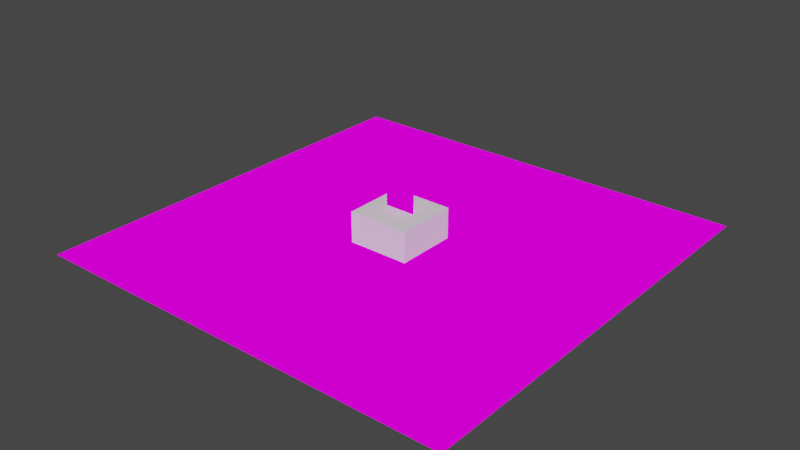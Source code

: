 # Source: animatedTextures.blend  (saved by Blender 3.4.6; exported with 4.5.12 LTS)
import bpy
from mathutils import Matrix  # noqa: F401  (used for matrix-valued properties, if any)

bpy.ops.wm.read_factory_settings(use_empty=True)
scene = bpy.context.scene
scene.name = 'Scene'

# ---- collections
col_collection = bpy.data.collections.new('Collection'); scene.collection.children.link(col_collection)

# ---- images (referenced by path relative to the original .blend; pixels are not part of the script)
import os
ASSET_DIR = os.environ.get("B2B_ASSET_DIR", "")  # directory of the original .blend (textures are referenced by path, not embedded)
HERE = os.path.dirname(os.path.abspath(__file__))  # packed textures are extracted next to this script under _unpacked/

def load_image(name, relpath, width, height, colorspace="sRGB"):
    """Load a texture the original file referenced (path relative to the .blend, or extracted next to this script)."""
    p = next((c for c in (os.path.join(HERE, relpath), os.path.join(ASSET_DIR, relpath)) if relpath and os.path.exists(c)), "")
    if p:
        img = bpy.data.images.load(p, check_existing=True)
        img.name = name
    else:  # same state as the original file: an image datablock whose file is absent (Cycles renders it pink)
        img = bpy.data.images.new(name, width, height)
        img.source = "FILE"
        img.filepath = "//" + (relpath or name)
    img.colorspace_settings.name = colorspace
    return img
img_lava_png = load_image('lava.png', 'lava.png', 1024, 1024, 'sRGB')
img_character_png = load_image('character.png', 'character.png', 1024, 1024, 'sRGB')

# ---- materials (node trees are filled in below, after node groups)
mat_lava = bpy.data.materials.new('Lava')
mat_lava.use_transparent_shadow = False
mat_character = bpy.data.materials.new('Character')
mat_character.use_backface_culling = True
mat_character.use_transparent_shadow = False

# ---- material node trees
mat_lava.use_nodes = True; mat_lava.node_tree.nodes.clear()
_N = mat_lava.node_tree.nodes; _L = mat_lava.node_tree.links
n0 = _N.new('ShaderNodeOutputMaterial'); n0.name = 'Material Output'; n0.location = (300, 300)
n1 = _N.new('ShaderNodeBackground'); n1.name = 'Background'; n1.location = (10, 300)
n2 = _N.new('ShaderNodeTexImage'); n2.name = 'Image Texture'; n2.location = (-280, 280)
n2.image = img_lava_png
_L.new(n1.outputs[0], n0.inputs[0])
_L.new(n2.outputs[0], n1.inputs[0])
n0.is_active_output = True
mat_character.use_nodes = True; mat_character.node_tree.nodes.clear()
_N = mat_character.node_tree.nodes; _L = mat_character.node_tree.links
n0 = _N.new('ShaderNodeOutputMaterial'); n0.name = 'Material Output'; n0.location = (300, 300)
n1 = _N.new('ShaderNodeBackground'); n1.name = 'Background'; n1.location = (10, 300)
n2 = _N.new('ShaderNodeTexImage'); n2.name = 'Image Texture'; n2.location = (-280, 280)
n2.image = img_character_png
n2.interpolation = 'Closest'
_L.new(n1.outputs[0], n0.inputs[0])
_L.new(n2.outputs[0], n1.inputs[0])
n0.is_active_output = True

# ---- world
world_world = bpy.data.worlds.new('World'); scene.world = world_world
world_world.use_nodes = True; world_world.node_tree.nodes.clear()
_N = world_world.node_tree.nodes; _L = world_world.node_tree.links
n0 = _N.new('ShaderNodeOutputWorld'); n0.name = 'World Output'; n0.location = (300, 300)
n1 = _N.new('ShaderNodeBackground'); n1.name = 'Background'; n1.location = (10, 300)
n1.inputs[0].default_value = (0.05088, 0.05088, 0.05088, 1.0)
_L.new(n1.outputs[0], n0.inputs[0])
n0.is_active_output = True
world_world.color = (0.05088, 0.05088, 0.05088)
world_world.use_sun_shadow = False
world_world.sun_shadow_jitter_overblur = 0.0

# ---- meshes
me_plane = bpy.data.meshes.new('Plane')
me_plane.from_pydata([(-1.0, -1.0, 0.0), (1.0, -1.0, 0.0), (-1.0, 1.0, 0.0), (1.0, 1.0, 0.0)], [], [(0, 1, 3, 2)])
_uv = me_plane.uv_layers.new(name='UVMap')
_uv.uv.foreach_set('vector', [0.0, 0.5, 0.5, 0.5, 0.5, 1.0, 0.0, 1.0])
me_plane.materials.append(mat_lava)
me_plane.use_remesh_fix_poles = True
me_plane.use_remesh_preserve_attributes = False
me_plane.update()
me_cube = bpy.data.meshes.new('Cube')
me_cube.from_pydata([(-1.0, -1.0, -1.0), (-1.0, -1.0, 1.0), (-1.0, 1.0, -1.0), (-1.0, 1.0, 1.0), (1.0, -1.0, -1.0), (1.0, -1.0, 1.0), (1.0, 1.0, -1.0), (1.0, 1.0, 1.0)], [], [(0, 1, 3, 2), (2, 3, 7, 6), (6, 7, 5, 4), (4, 5, 1, 0), (2, 6, 4, 0), (7, 3, 1, 5)])
_uv = me_cube.uv_layers.new(name='UVMap')
_uv.uv.foreach_set('vector', [0.375, 0.0, 0.625, 0.0, 0.625, 0.25, 0.375, 0.25, 0.375, 0.25, 0.625, 0.25, 0.625, 0.5, 0.375, 0.5, 0.375, 0.5, 0.625, 0.5, 0.625, 0.75, 0.375, 0.75, 0.375, 0.75, 0.625, 0.75, 0.625, 1.0, 0.375, 1.0, 0.125, 0.5, 0.375, 0.5, 0.375, 0.75, 0.125, 0.75, 0.625, 0.5, 0.875, 0.5, 0.875, 0.75, 0.625, 0.75])
me_cube.update()
me_character = bpy.data.meshes.new('Character')
me_character.from_pydata([(-0.5, 0.0, -0.5), (0.5, 0.0, -0.5), (-0.5, 0.0, 0.5), (0.5, 0.0, 0.5)], [], [(0, 1, 3, 2)])
_uv = me_character.uv_layers.new(name='UVMap')
_uv.uv.foreach_set('vector', [9.996e-05, 0.0001001, 0.9999, 9.996e-05, 0.9999, 0.9999, 0.0001001, 0.9999])
me_character.materials.append(mat_character)
me_character.update()

# ---- objects
ob_plane = bpy.data.objects.new('Plane', me_plane)
ob_plane_002 = bpy.data.objects.new('Plane.002', me_plane)
ob_plane_003 = bpy.data.objects.new('Plane.003', me_plane)
ob_plane_004 = bpy.data.objects.new('Plane.004', me_plane)
ob_plane_005 = bpy.data.objects.new('Plane.005', me_plane)
ob_plane_006 = bpy.data.objects.new('Plane.006', me_plane)
ob_plane_007 = bpy.data.objects.new('Plane.007', me_plane)
ob_plane_008 = bpy.data.objects.new('Plane.008', me_plane)
ob_cube = bpy.data.objects.new('Cube', me_cube)
ob_character = bpy.data.objects.new('Character', me_character)
ob_plane_001 = bpy.data.objects.new('Plane.001', me_plane)
ob_plane_009 = bpy.data.objects.new('Plane.009', me_plane)
ob_plane_010 = bpy.data.objects.new('Plane.010', me_plane)
ob_plane_011 = bpy.data.objects.new('Plane.011', me_plane)
ob_plane_012 = bpy.data.objects.new('Plane.012', me_plane)
ob_plane_013 = bpy.data.objects.new('Plane.013', me_plane)
ob_plane_014 = bpy.data.objects.new('Plane.014', me_plane)
ob_plane_015 = bpy.data.objects.new('Plane.015', me_plane)
ob_plane_016 = bpy.data.objects.new('Plane.016', me_plane)
ob_plane_017 = bpy.data.objects.new('Plane.017', me_plane)
ob_plane_018 = bpy.data.objects.new('Plane.018', me_plane)
ob_plane_019 = bpy.data.objects.new('Plane.019', me_plane)
ob_plane_020 = bpy.data.objects.new('Plane.020', me_plane)
ob_plane_021 = bpy.data.objects.new('Plane.021', me_plane)
ob_plane_022 = bpy.data.objects.new('Plane.022', me_plane)
ob_plane_023 = bpy.data.objects.new('Plane.023', me_plane)
ob_plane_024 = bpy.data.objects.new('Plane.024', me_plane)
ob_plane_025 = bpy.data.objects.new('Plane.025', me_plane)
ob_plane_026 = bpy.data.objects.new('Plane.026', me_plane)
ob_plane_027 = bpy.data.objects.new('Plane.027', me_plane)
ob_plane_028 = bpy.data.objects.new('Plane.028', me_plane)
ob_plane_029 = bpy.data.objects.new('Plane.029', me_plane)
ob_plane_030 = bpy.data.objects.new('Plane.030', me_plane)
ob_plane_031 = bpy.data.objects.new('Plane.031', me_plane)
ob_plane_032 = bpy.data.objects.new('Plane.032', me_plane)
ob_plane_033 = bpy.data.objects.new('Plane.033', me_plane)
ob_plane_034 = bpy.data.objects.new('Plane.034', me_plane)
ob_plane_035 = bpy.data.objects.new('Plane.035', me_plane)
ob_plane_036 = bpy.data.objects.new('Plane.036', me_plane)
ob_plane_037 = bpy.data.objects.new('Plane.037', me_plane)
ob_plane_038 = bpy.data.objects.new('Plane.038', me_plane)
ob_plane_039 = bpy.data.objects.new('Plane.039', me_plane)
ob_plane_040 = bpy.data.objects.new('Plane.040', me_plane)
ob_plane_041 = bpy.data.objects.new('Plane.041', me_plane)
ob_plane_042 = bpy.data.objects.new('Plane.042', me_plane)
ob_plane_043 = bpy.data.objects.new('Plane.043', me_plane)
ob_plane_044 = bpy.data.objects.new('Plane.044', me_plane)
ob_plane_045 = bpy.data.objects.new('Plane.045', me_plane)
ob_plane_046 = bpy.data.objects.new('Plane.046', me_plane)
ob_plane_047 = bpy.data.objects.new('Plane.047', me_plane)

# ---- transforms, parenting, visibility, modifiers, constraints
ob_plane.location = (2.0, 0.0, 0.0)
ob_plane_002.location = (2.0, 2.0, 0.0)
ob_plane_003.location = (0.0, 2.0, 0.0)
ob_plane_004.location = (-2.0, 2.0, 0.0)
ob_plane_005.location = (-2.0, 0.0, 0.0)
ob_plane_006.location = (-2.0, -2.0, 0.0)
ob_plane_007.location = (0.0, -2.0, 0.0)
ob_plane_008.location = (2.0, -2.0, 0.0)
ob_cube.location = (0.0, 0.0, 0.0)
ob_character.location = (0.0, 0.0, 1.5)
ob_plane_001.location = (4.0, 0.0, 0.0)
ob_plane_009.location = (4.0, 2.0, 0.0)
ob_plane_010.location = (4.0, -2.0, 0.0)
ob_plane_011.location = (-4.0, 0.0, 0.0)
ob_plane_012.location = (-4.0, 2.0, 0.0)
ob_plane_013.location = (-4.0, -2.0, 0.0)
ob_plane_014.location = (-6.0, 0.0, 0.0)
ob_plane_015.location = (-6.0, 2.0, 0.0)
ob_plane_016.location = (-6.0, -2.0, 0.0)
ob_plane_017.location = (6.0, 0.0, 0.0)
ob_plane_018.location = (6.0, 2.0, 0.0)
ob_plane_019.location = (6.0, -2.0, 0.0)
ob_plane_020.location = (2.0, 4.0, 0.0)
ob_plane_021.location = (0.0, 4.0, 0.0)
ob_plane_022.location = (-2.0, 4.0, 0.0)
ob_plane_023.location = (4.0, 4.0, 0.0)
ob_plane_024.location = (-4.0, 4.0, 0.0)
ob_plane_025.location = (-6.0, 4.0, 0.0)
ob_plane_026.location = (6.0, 4.0, 0.0)
ob_plane_027.location = (2.0, 6.0, 0.0)
ob_plane_028.location = (0.0, 6.0, 0.0)
ob_plane_029.location = (-2.0, 6.0, 0.0)
ob_plane_030.location = (4.0, 6.0, 0.0)
ob_plane_031.location = (-4.0, 6.0, 0.0)
ob_plane_032.location = (-6.0, 6.0, 0.0)
ob_plane_033.location = (6.0, 6.0, 0.0)
ob_plane_034.location = (2.0, -4.0, 0.0)
ob_plane_035.location = (0.0, -4.0, 0.0)
ob_plane_036.location = (-2.0, -4.0, 0.0)
ob_plane_037.location = (4.0, -4.0, 0.0)
ob_plane_038.location = (-4.0, -4.0, 0.0)
ob_plane_039.location = (-6.0, -4.0, 0.0)
ob_plane_040.location = (6.0, -4.0, 0.0)
ob_plane_041.location = (2.0, -6.0, 0.0)
ob_plane_042.location = (0.0, -6.0, 0.0)
ob_plane_043.location = (-2.0, -6.0, 0.0)
ob_plane_044.location = (4.0, -6.0, 0.0)
ob_plane_045.location = (-4.0, -6.0, 0.0)
ob_plane_046.location = (-6.0, -6.0, 0.0)
ob_plane_047.location = (6.0, -6.0, 0.0)

# ---- collection membership
col_collection.objects.link(ob_plane)
col_collection.objects.link(ob_plane_002)
col_collection.objects.link(ob_plane_003)
col_collection.objects.link(ob_plane_004)
col_collection.objects.link(ob_plane_005)
col_collection.objects.link(ob_plane_006)
col_collection.objects.link(ob_plane_007)
col_collection.objects.link(ob_plane_008)
col_collection.objects.link(ob_cube)
col_collection.objects.link(ob_character)
col_collection.objects.link(ob_plane_001)
col_collection.objects.link(ob_plane_009)
col_collection.objects.link(ob_plane_010)
col_collection.objects.link(ob_plane_011)
col_collection.objects.link(ob_plane_012)
col_collection.objects.link(ob_plane_013)
col_collection.objects.link(ob_plane_014)
col_collection.objects.link(ob_plane_015)
col_collection.objects.link(ob_plane_016)
col_collection.objects.link(ob_plane_017)
col_collection.objects.link(ob_plane_018)
col_collection.objects.link(ob_plane_019)
col_collection.objects.link(ob_plane_020)
col_collection.objects.link(ob_plane_021)
col_collection.objects.link(ob_plane_022)
col_collection.objects.link(ob_plane_023)
col_collection.objects.link(ob_plane_024)
col_collection.objects.link(ob_plane_025)
col_collection.objects.link(ob_plane_026)
col_collection.objects.link(ob_plane_027)
col_collection.objects.link(ob_plane_028)
col_collection.objects.link(ob_plane_029)
col_collection.objects.link(ob_plane_030)
col_collection.objects.link(ob_plane_031)
col_collection.objects.link(ob_plane_032)
col_collection.objects.link(ob_plane_033)
col_collection.objects.link(ob_plane_034)
col_collection.objects.link(ob_plane_035)
col_collection.objects.link(ob_plane_036)
col_collection.objects.link(ob_plane_037)
col_collection.objects.link(ob_plane_038)
col_collection.objects.link(ob_plane_039)
col_collection.objects.link(ob_plane_040)
col_collection.objects.link(ob_plane_041)
col_collection.objects.link(ob_plane_042)
col_collection.objects.link(ob_plane_043)
col_collection.objects.link(ob_plane_044)
col_collection.objects.link(ob_plane_045)
col_collection.objects.link(ob_plane_046)
col_collection.objects.link(ob_plane_047)

# ---- scene / render settings (as saved in the file)
scene.frame_start = 1; scene.frame_end = 250; scene.frame_set(8)
scene.render.engine = 'BLENDER_EEVEE_NEXT'
scene.cycles.sampling_pattern = 'TABULATED_SOBOL'
scene.cycles.use_light_tree = False
scene.view_settings.view_transform = 'Filmic'
bpy.context.view_layer.update()

# ---- added for rendering (the .blend has no active camera and no usable light): camera, sun
cam_auto = bpy.data.cameras.new('AutoCamera')
cam_auto.lens = 50.0
cam_auto.sensor_width = 36.0
cam_auto.clip_end = 1000.0
ob_auto_camera = bpy.data.objects.new('AutoCamera', cam_auto)
scene.collection.objects.link(ob_auto_camera)
ob_auto_camera.location = (18.5276, -22.2331, 15.3221)
ob_auto_camera.rotation_euler = (1.09748, -7.21219e-08, 0.694738)
scene.camera = ob_auto_camera
light_auto_sun = bpy.data.lights.new('AutoSun', 'SUN')
light_auto_sun.energy = 3.0
light_auto_sun.angle = 0.0523599
ob_auto_sun = bpy.data.objects.new('AutoSun', light_auto_sun)
scene.collection.objects.link(ob_auto_sun)
ob_auto_sun.rotation_euler = (0.872665, 0.174533, 0.523599)
bpy.context.view_layer.update()

